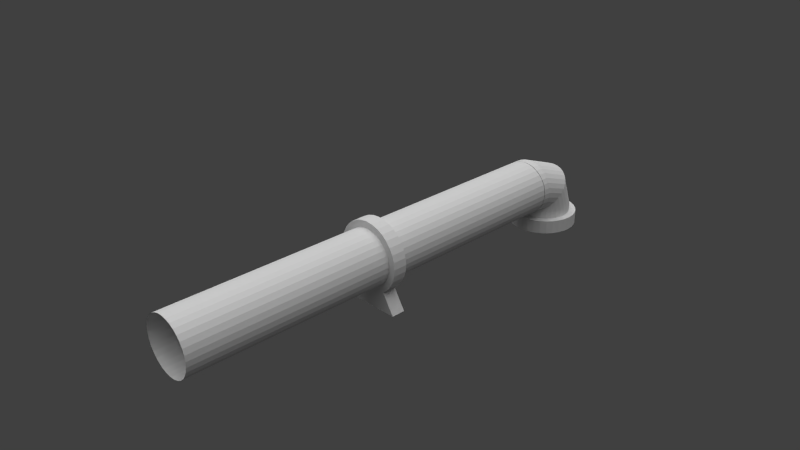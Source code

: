 # Source: pipe6.blend  (saved by Blender 2.62.0; exported with 4.5.12 LTS)
import bpy
from mathutils import Matrix  # noqa: F401  (used for matrix-valued properties, if any)

bpy.ops.wm.read_factory_settings(use_empty=True)
scene = bpy.context.scene
scene.name = 'Scene'

# ---- collections
col_collection_1 = bpy.data.collections.new('Collection 1'); scene.collection.children.link(col_collection_1)

# ---- materials (node trees are filled in below, after node groups)
mat_material_001 = bpy.data.materials.new('Material.001')
mat_material_001.alpha_threshold = 0.0
mat_material_001.use_transparent_shadow = False
mat_material_001.roughness = 0.5
mat_material_001.line_color = (0.0, 0.0, 0.0, 1.0)

# ---- material node trees

# ---- world
world_world = bpy.data.worlds.new('World'); scene.world = world_world
world_world.color = (0.05088, 0.05088, 0.05088)
world_world.use_sun_shadow = False
world_world.sun_shadow_jitter_overblur = 0.0
world_world.cycles.sampling_method = 'MANUAL'
world_world.cycles.sample_map_resolution = 256

# ---- cameras
cam_camera = bpy.data.cameras.new('Camera')
cam_camera.clip_end = 100.0
cam_camera.lens = 35.0
cam_camera.sensor_width = 32.0
cam_camera.sensor_height = 18.0
cam_camera.ortho_scale = 7.314
cam_camera.dof.focus_distance = 0.0
cam_camera.dof.aperture_fstop = 128.0

# ---- lights
light_sun_001 = bpy.data.lights.new('Sun.001', 'SUN')
light_sun_001.transmission_factor = 0.0
light_sun_001.angle = 1.571
light_sun_001.energy = 1.0
light_sun_001.shadow_buffer_clip_start = 0.5
light_sun_001.shadow_soft_size = 1.0
light_sun_001.shadow_cascade_max_distance = 1000.0
light_sun_001.cycles.use_multiple_importance_sampling = False
light_sun = bpy.data.lights.new('Sun', 'SUN')
light_sun.transmission_factor = 0.0
light_sun.angle = 1.571
light_sun.energy = 1.0
light_sun.shadow_buffer_clip_start = 0.5
light_sun.shadow_soft_size = 1.0
light_sun.shadow_cascade_max_distance = 1000.0
light_sun.cycles.use_multiple_importance_sampling = False
light_lamp = bpy.data.lights.new('Lamp', 'POINT')
light_lamp.transmission_factor = 0.0
light_lamp.cutoff_distance = 30.0
light_lamp.energy = 100.0
light_lamp.shadow_buffer_clip_start = 1.001
light_lamp.shadow_soft_size = 1.0
light_lamp.shadow_maximum_resolution = 0.006
light_lamp.use_absolute_resolution = True
light_lamp.cycles.use_multiple_importance_sampling = False

# ---- meshes
me_cylinder_003 = bpy.data.meshes.new('Cylinder.003')
me_cylinder_003.from_pydata([(0.0, -0.1, 0.5), (0.09755, -0.1, 0.4904), (0.1913, -0.1, 0.4619), (0.2778, -0.1, 0.4157), (0.3536, -0.1, 0.3536), (0.4157, -0.1, 0.2778), (0.4619, -0.1, 0.1913), (0.4904, -0.1, 0.09755), (0.5, -0.1, 4.172e-07), (0.4904, -0.1, -0.09754), (0.4619, -0.1, -0.1913), (0.4157, -0.1, -0.2778), (0.3536, -0.1, -0.3536), (0.2778, -0.1, -0.4157), (-0.2778, -0.1, -0.4157), (-0.3536, -0.1, -0.3536), (-0.4157, -0.1, -0.2778), (-0.4619, -0.1, -0.1913), (-0.4904, -0.1, -0.09754), (-0.5, -0.1, 8.941e-07), (-0.4904, -0.1, 0.09755), (-0.4619, -0.1, 0.1913), (-0.4157, -0.1, 0.2778), (-0.3536, -0.1, 0.3536), (-0.2778, -0.1, 0.4157), (-0.1913, -0.1, 0.4619), (-0.09754, -0.1, 0.4904), (7.153e-07, 0.1, 0.5), (0.09755, 0.1, 0.4904), (0.1913, 0.1, 0.4619), (0.2778, 0.1, 0.4157), (0.3536, 0.1, 0.3536), (0.4157, 0.1, 0.2778), (0.4619, 0.1, 0.1913), (0.4904, 0.1, 0.09754), (0.5, 0.1, -8.941e-07), (0.4904, 0.1, -0.09755), (0.4619, 0.1, -0.1913), (0.4157, 0.1, -0.2778), (0.3536, 0.1, -0.3536), (0.2778, 0.1, -0.4157), (-0.2778, 0.1, -0.4157), (-0.3536, 0.1, -0.3536), (-0.4157, 0.1, -0.2778), (-0.4619, 0.1, -0.1913), (-0.4904, 0.1, -0.09755), (-0.5, 0.1, -1.848e-06), (-0.4904, 0.1, 0.09754), (-0.4619, 0.1, 0.1913), (-0.4157, 0.1, 0.2778), (-0.3536, 0.1, 0.3536), (-0.2778, 0.1, 0.4157), (-0.1913, 0.1, 0.4619), (-0.09755, 0.1, 0.4904), (0.0, -0.1, 4.172e-07), (0.0, 0.1, 5.364e-07), (0.452, -0.1, -0.701), (0.452, 0.1, -0.701), (-0.452, 0.1, -0.701), (-0.452, -0.1, -0.701)], [], [(1, 0, 54), (55, 27, 28), (54, 2, 1), (55, 28, 29), (54, 3, 2), (55, 29, 30), (54, 4, 3), (55, 30, 31), (54, 5, 4), (55, 31, 32), (54, 6, 5), (55, 32, 33), (54, 7, 6), (55, 33, 34), (54, 8, 7), (55, 34, 35), (54, 9, 8), (55, 35, 36), (54, 10, 9), (55, 36, 37), (54, 11, 10), (55, 37, 38), (54, 12, 11), (55, 38, 39), (54, 13, 12), (55, 39, 40), (54, 14, 13), (55, 40, 41), (54, 15, 14), (55, 41, 42), (54, 16, 15), (55, 42, 43), (54, 17, 16), (55, 43, 44), (54, 18, 17), (55, 44, 45), (54, 19, 18), (55, 45, 46), (54, 20, 19), (55, 46, 47), (54, 21, 20), (55, 47, 48), (54, 22, 21), (55, 48, 49), (54, 23, 22), (55, 49, 50), (54, 24, 23), (55, 50, 51), (54, 25, 24), (55, 51, 52), (54, 26, 25), (55, 52, 53), (54, 0, 26), (55, 53, 27), (0, 1, 28, 27), (1, 2, 29, 28), (2, 3, 30, 29), (3, 4, 31, 30), (4, 5, 32, 31), (5, 6, 33, 32), (6, 7, 34, 33), (7, 8, 35, 34), (8, 9, 36, 35), (9, 10, 37, 36), (10, 11, 38, 37), (11, 12, 39, 38), (12, 13, 40, 39), (14, 15, 42, 41), (15, 16, 43, 42), (16, 17, 44, 43), (17, 18, 45, 44), (18, 19, 46, 45), (19, 20, 47, 46), (20, 21, 48, 47), (21, 22, 49, 48), (22, 23, 50, 49), (23, 24, 51, 50), (24, 25, 52, 51), (25, 26, 53, 52), (26, 0, 27, 53), (41, 58, 59, 14), (13, 56, 57, 40), (40, 57, 58, 41), (14, 59, 56, 13), (56, 59, 58, 57)])
_uv = me_cylinder_003.uv_layers.new(name='UVMap')
_uv.uv.foreach_set('vector', [0.5478, 0.4719, 0.5693, 0.474, 0.5693, 0.3643, 0.5695, 0.3639, 0.5694, 0.4737, 0.5909, 0.4716, 0.5693, 0.3643, 0.5273, 0.4656, 0.5478, 0.4719, 0.5695, 0.3639, 0.5909, 0.4716, 0.6114, 0.4653, 0.5693, 0.3643, 0.5083, 0.4555, 0.5273, 0.4656, 0.5695, 0.3639, 0.6114, 0.4653, 0.6304, 0.4552, 0.5693, 0.3643, 0.4917, 0.4419, 0.5083, 0.4555, 0.5695, 0.3639, 0.6304, 0.4552, 0.6471, 0.4416, 0.5693, 0.3643, 0.478, 0.4252, 0.4917, 0.4419, 0.5695, 0.3639, 0.6471, 0.4416, 0.6607, 0.4249, 0.5693, 0.3643, 0.4679, 0.4063, 0.478, 0.4252, 0.5695, 0.3639, 0.6607, 0.4249, 0.6709, 0.406, 0.5693, 0.3643, 0.4616, 0.3857, 0.4679, 0.4063, 0.5695, 0.3639, 0.6709, 0.406, 0.6771, 0.3854, 0.5693, 0.3643, 0.4595, 0.3643, 0.4616, 0.3857, 0.5695, 0.3639, 0.6771, 0.3854, 0.6792, 0.364, 0.5693, 0.3643, 0.4616, 0.3429, 0.4595, 0.3643, 0.5695, 0.3639, 0.6792, 0.364, 0.6771, 0.3426, 0.5693, 0.3643, 0.4679, 0.3223, 0.4616, 0.3429, 0.5695, 0.3639, 0.6771, 0.3426, 0.6709, 0.322, 0.5693, 0.3643, 0.478, 0.3033, 0.4679, 0.3223, 0.5695, 0.3639, 0.6709, 0.322, 0.6607, 0.303, 0.5693, 0.3643, 0.4917, 0.2867, 0.478, 0.3033, 0.5695, 0.3639, 0.6607, 0.303, 0.6471, 0.2864, 0.5693, 0.3643, 0.5083, 0.273, 0.4917, 0.2867, 0.5695, 0.3639, 0.6471, 0.2864, 0.6305, 0.2727, 0.5693, 0.3643, 0.6302, 0.273, 0.5083, 0.273, 0.5695, 0.3639, 0.6305, 0.2727, 0.5086, 0.2727, 0.5693, 0.3643, 0.6469, 0.2867, 0.6302, 0.273, 0.5695, 0.3639, 0.5086, 0.2727, 0.4919, 0.2863, 0.5693, 0.3643, 0.6605, 0.3033, 0.6469, 0.2867, 0.5695, 0.3639, 0.4919, 0.2863, 0.4783, 0.303, 0.5693, 0.3643, 0.6706, 0.3223, 0.6605, 0.3033, 0.5695, 0.3639, 0.4783, 0.303, 0.4681, 0.3219, 0.5693, 0.3643, 0.6769, 0.3429, 0.6706, 0.3223, 0.5695, 0.3639, 0.4681, 0.3219, 0.4619, 0.3425, 0.5693, 0.3643, 0.679, 0.3643, 0.6769, 0.3429, 0.5695, 0.3639, 0.4619, 0.3425, 0.4597, 0.3639, 0.5693, 0.3643, 0.6769, 0.3857, 0.679, 0.3643, 0.5695, 0.3639, 0.4597, 0.3639, 0.4619, 0.3853, 0.5693, 0.3643, 0.6706, 0.4063, 0.6769, 0.3857, 0.5695, 0.3639, 0.4619, 0.3853, 0.4681, 0.4059, 0.5693, 0.3643, 0.6605, 0.4252, 0.6706, 0.4063, 0.5695, 0.3639, 0.4681, 0.4059, 0.4782, 0.4249, 0.5693, 0.3643, 0.6469, 0.4419, 0.6605, 0.4252, 0.5695, 0.3639, 0.4782, 0.4249, 0.4919, 0.4415, 0.5693, 0.3643, 0.6302, 0.4555, 0.6469, 0.4419, 0.5695, 0.3639, 0.4919, 0.4415, 0.5085, 0.4552, 0.5693, 0.3643, 0.6113, 0.4656, 0.6302, 0.4555, 0.5695, 0.3639, 0.5085, 0.4552, 0.5275, 0.4653, 0.5693, 0.3643, 0.5907, 0.4719, 0.6113, 0.4656, 0.5695, 0.3639, 0.5275, 0.4653, 0.548, 0.4716, 0.5693, 0.3643, 0.5693, 0.474, 0.5907, 0.4719, 0.5695, 0.3639, 0.548, 0.4716, 0.5694, 0.4737, 0.6886, 0.05437, 0.706, 0.05437, 0.706, 0.01887, 0.6886, 0.01887, 0.706, 0.05437, 0.7234, 0.05437, 0.7234, 0.01887, 0.706, 0.01887, 0.7234, 0.05437, 0.7408, 0.05436, 0.7408, 0.01887, 0.7234, 0.01887, 0.7408, 0.05436, 0.7582, 0.05436, 0.7582, 0.01887, 0.7408, 0.01887, 0.7582, 0.05436, 0.7756, 0.05436, 0.7756, 0.01887, 0.7582, 0.01887, 0.7756, 0.05436, 0.793, 0.05436, 0.7929, 0.01886, 0.7756, 0.01887, 0.793, 0.05436, 0.8103, 0.05435, 0.8103, 0.01886, 0.7929, 0.01886, 0.8103, 0.05435, 0.8277, 0.05435, 0.8277, 0.01886, 0.8103, 0.01886, 0.8277, 0.05435, 0.8451, 0.05435, 0.8451, 0.01886, 0.8277, 0.01886, 0.8451, 0.05435, 0.8625, 0.05435, 0.8625, 0.01886, 0.8451, 0.01886, 0.8625, 0.05435, 0.8799, 0.05434, 0.8799, 0.01885, 0.8625, 0.01886, 0.8799, 0.05434, 0.8973, 0.05434, 0.8973, 0.01885, 0.8799, 0.01885, 0.8973, 0.05434, 0.9147, 0.05434, 0.9147, 0.01885, 0.8973, 0.01885, 0.4624, 0.05438, 0.4798, 0.05438, 0.4798, 0.01888, 0.4624, 0.01888, 0.4798, 0.05438, 0.4972, 0.05438, 0.4972, 0.01888, 0.4798, 0.01888, 0.4972, 0.05438, 0.5146, 0.05438, 0.5146, 0.01888, 0.4972, 0.01888, 0.5146, 0.05438, 0.532, 0.05438, 0.532, 0.01888, 0.5146, 0.01888, 0.532, 0.05438, 0.5494, 0.05438, 0.5494, 0.01888, 0.532, 0.01888, 0.5494, 0.05438, 0.5668, 0.05438, 0.5668, 0.01888, 0.5494, 0.01888, 0.5668, 0.05438, 0.5842, 0.05438, 0.5842, 0.01888, 0.5668, 0.01888, 0.5842, 0.05438, 0.6016, 0.05438, 0.6016, 0.01888, 0.5842, 0.01888, 0.6016, 0.05438, 0.619, 0.05438, 0.619, 0.01888, 0.6016, 0.01888, 0.619, 0.05438, 0.6364, 0.05437, 0.6364, 0.01888, 0.619, 0.01888, 0.6364, 0.05437, 0.6538, 0.05437, 0.6538, 0.01888, 0.6364, 0.01888, 0.6538, 0.05437, 0.6712, 0.05437, 0.6712, 0.01888, 0.6538, 0.01888, 0.6712, 0.05437, 0.6886, 0.05437, 0.6886, 0.01887, 0.6712, 0.01888, 0.4624, 0.01888, 0.4031, 0.01888, 0.4031, 0.05438, 0.4624, 0.05438, 0.9147, 0.05434, 0.974, 0.05433, 0.974, 0.01884, 0.9147, 0.01885, 0.6305, 0.2727, 0.6687, 0.2101, 0.4703, 0.2101, 0.5086, 0.2727, 0.6302, 0.273, 0.6685, 0.2104, 0.4701, 0.2104, 0.5083, 0.273, -0.1976, -0.2675, -0.5524, -0.2675, -0.5524, -0.189, -0.1976, -0.189])
me_cylinder_003.use_remesh_preserve_volume = False
me_cylinder_003.use_remesh_preserve_attributes = False
me_cylinder_003.use_mirror_vertex_groups = False
me_cylinder_003.update()
me_cylinder_002 = bpy.data.meshes.new('Cylinder.002')
me_cylinder_002.from_pydata([(0.0, 0.6981, -0.5017), (0.09755, 0.6885, -0.5017), (0.1913, 0.6601, -0.5017), (0.2778, 0.6139, -0.5017), (0.3536, 0.5517, -0.5017), (0.4157, 0.4759, -0.5017), (0.4619, 0.3895, -0.5017), (0.4904, 0.2957, -0.5017), (0.5, 0.1981, -0.5017), (0.4904, 0.1006, -0.5017), (0.4619, 0.006792, -0.5017), (0.4157, -0.07965, -0.5017), (0.3536, -0.1554, -0.5017), (0.2778, -0.2176, -0.5017), (0.1913, -0.2638, -0.5017), (0.09754, -0.2923, -0.5017), (-2.384e-07, -0.3019, -0.5017), (-0.09755, -0.2923, -0.5017), (-0.1913, -0.2638, -0.5017), (-0.2778, -0.2176, -0.5017), (-0.3536, -0.1554, -0.5017), (-0.4157, -0.07965, -0.5017), (-0.4619, 0.006793, -0.5017), (-0.4904, 0.1006, -0.5017), (-0.5, 0.1981, -0.5017), (-0.4904, 0.2957, -0.5017), (-0.4619, 0.3895, -0.5017), (-0.4157, 0.4759, -0.5017), (-0.3536, 0.5517, -0.5017), (-0.2778, 0.6139, -0.5017), (-0.1913, 0.6601, -0.5017), (-0.09754, 0.6885, -0.5017), (7.153e-07, 0.6981, -0.7017), (0.09755, 0.6885, -0.7017), (0.1913, 0.6601, -0.7017), (0.2778, 0.6139, -0.7017), (0.3536, 0.5517, -0.7017), (0.4157, 0.4759, -0.7017), (0.4619, 0.3895, -0.7017), (0.4904, 0.2957, -0.7017), (0.5, 0.1981, -0.7017), (0.4904, 0.1006, -0.7017), (0.4619, 0.006792, -0.7017), (0.4157, -0.07965, -0.7017), (0.3536, -0.1554, -0.7017), (0.2778, -0.2176, -0.7017), (0.1913, -0.2638, -0.7017), (0.09755, -0.2923, -0.7017), (4.768e-07, -0.3019, -0.7017), (-0.09754, -0.2923, -0.7017), (-0.1913, -0.2638, -0.7017), (-0.2778, -0.2176, -0.7017), (-0.3536, -0.1554, -0.7017), (-0.4157, -0.07965, -0.7017), (-0.4619, 0.006791, -0.7017), (-0.4904, 0.1006, -0.7017), (-0.5, 0.1981, -0.7017), (-0.4904, 0.2957, -0.7017), (-0.4619, 0.3895, -0.7017), (-0.4157, 0.4759, -0.7017), (-0.3536, 0.5517, -0.7017), (-0.2778, 0.6139, -0.7017), (-0.1913, 0.6601, -0.7017), (-0.09755, 0.6885, -0.7017), (0.0, 0.1981, -0.5017), (0.0, 0.1981, -0.7017)], [], [(1, 0, 64), (65, 32, 33), (64, 2, 1), (65, 33, 34), (64, 3, 2), (65, 34, 35), (64, 4, 3), (65, 35, 36), (64, 5, 4), (65, 36, 37), (64, 6, 5), (65, 37, 38), (64, 7, 6), (65, 38, 39), (64, 8, 7), (65, 39, 40), (64, 9, 8), (65, 40, 41), (64, 10, 9), (65, 41, 42), (64, 11, 10), (65, 42, 43), (64, 12, 11), (65, 43, 44), (64, 13, 12), (65, 44, 45), (64, 14, 13), (65, 45, 46), (64, 15, 14), (65, 46, 47), (64, 16, 15), (65, 47, 48), (64, 17, 16), (65, 48, 49), (64, 18, 17), (65, 49, 50), (64, 19, 18), (65, 50, 51), (64, 20, 19), (65, 51, 52), (64, 21, 20), (65, 52, 53), (64, 22, 21), (65, 53, 54), (64, 23, 22), (65, 54, 55), (64, 24, 23), (65, 55, 56), (64, 25, 24), (65, 56, 57), (64, 26, 25), (65, 57, 58), (64, 27, 26), (65, 58, 59), (64, 28, 27), (65, 59, 60), (64, 29, 28), (65, 60, 61), (64, 30, 29), (65, 61, 62), (64, 31, 30), (65, 62, 63), (64, 0, 31), (65, 63, 32), (0, 1, 33, 32), (1, 2, 34, 33), (2, 3, 35, 34), (3, 4, 36, 35), (4, 5, 37, 36), (5, 6, 38, 37), (6, 7, 39, 38), (7, 8, 40, 39), (8, 9, 41, 40), (9, 10, 42, 41), (10, 11, 43, 42), (11, 12, 44, 43), (12, 13, 45, 44), (13, 14, 46, 45), (14, 15, 47, 46), (15, 16, 48, 47), (16, 17, 49, 48), (17, 18, 50, 49), (18, 19, 51, 50), (19, 20, 52, 51), (20, 21, 53, 52), (21, 22, 54, 53), (22, 23, 55, 54), (23, 24, 56, 55), (24, 25, 57, 56), (25, 26, 58, 57), (26, 27, 59, 58), (27, 28, 60, 59), (28, 29, 61, 60), (29, 30, 62, 61), (30, 31, 63, 62), (31, 0, 32, 63)])
_uv = me_cylinder_002.uv_layers.new(name='UVMap')
_uv.uv.foreach_set('vector', [0.6539, 0.2955, 0.6387, 0.2804, 0.5695, 0.3648, 0.5693, 0.3648, 0.5376, 0.4693, 0.5586, 0.4734, 0.5695, 0.3648, 0.6658, 0.3133, 0.6539, 0.2955, 0.5693, 0.3648, 0.5586, 0.4734, 0.58, 0.4734, 0.5695, 0.3648, 0.674, 0.3331, 0.6658, 0.3133, 0.5693, 0.3648, 0.58, 0.4734, 0.601, 0.4693, 0.5695, 0.3648, 0.6781, 0.3541, 0.674, 0.3331, 0.5693, 0.3648, 0.601, 0.4693, 0.6208, 0.4611, 0.5695, 0.3648, 0.6781, 0.3755, 0.6781, 0.3541, 0.5693, 0.3648, 0.6208, 0.4611, 0.6386, 0.4492, 0.5695, 0.3648, 0.674, 0.3965, 0.6781, 0.3755, 0.5693, 0.3648, 0.6386, 0.4492, 0.6537, 0.434, 0.5695, 0.3648, 0.6658, 0.4162, 0.674, 0.3965, 0.5693, 0.3648, 0.6537, 0.434, 0.6656, 0.4162, 0.5695, 0.3648, 0.6539, 0.434, 0.6658, 0.4162, 0.5693, 0.3648, 0.6656, 0.4162, 0.6738, 0.3965, 0.5695, 0.3648, 0.6387, 0.4492, 0.6539, 0.434, 0.5693, 0.3648, 0.6738, 0.3965, 0.678, 0.3755, 0.5695, 0.3648, 0.6209, 0.4611, 0.6387, 0.4492, 0.5693, 0.3648, 0.678, 0.3755, 0.678, 0.3541, 0.5695, 0.3648, 0.6012, 0.4693, 0.6209, 0.4611, 0.5693, 0.3648, 0.678, 0.3541, 0.6738, 0.3331, 0.5695, 0.3648, 0.5802, 0.4734, 0.6012, 0.4693, 0.5693, 0.3648, 0.6738, 0.3331, 0.6656, 0.3133, 0.5695, 0.3648, 0.5588, 0.4734, 0.5802, 0.4734, 0.5693, 0.3648, 0.6656, 0.3133, 0.6537, 0.2955, 0.5695, 0.3648, 0.5378, 0.4693, 0.5588, 0.4734, 0.5693, 0.3648, 0.6537, 0.2955, 0.6386, 0.2804, 0.5695, 0.3648, 0.518, 0.4611, 0.5378, 0.4693, 0.5693, 0.3648, 0.6386, 0.2804, 0.6208, 0.2685, 0.5695, 0.3648, 0.5002, 0.4492, 0.518, 0.4611, 0.5693, 0.3648, 0.6208, 0.2685, 0.601, 0.2603, 0.5695, 0.3648, 0.4851, 0.434, 0.5002, 0.4492, 0.5693, 0.3648, 0.601, 0.2603, 0.58, 0.2561, 0.5695, 0.3648, 0.4732, 0.4162, 0.4851, 0.434, 0.5693, 0.3648, 0.58, 0.2561, 0.5586, 0.2561, 0.5695, 0.3648, 0.465, 0.3965, 0.4732, 0.4162, 0.5693, 0.3648, 0.5586, 0.2561, 0.5376, 0.2603, 0.5695, 0.3648, 0.4608, 0.3755, 0.465, 0.3965, 0.5693, 0.3648, 0.5376, 0.2603, 0.5179, 0.2685, 0.5695, 0.3648, 0.4608, 0.3541, 0.4608, 0.3755, 0.5693, 0.3648, 0.5179, 0.2685, 0.5001, 0.2804, 0.5695, 0.3648, 0.465, 0.3331, 0.4608, 0.3541, 0.5693, 0.3648, 0.5001, 0.2804, 0.4849, 0.2955, 0.5695, 0.3648, 0.4732, 0.3133, 0.465, 0.3331, 0.5693, 0.3648, 0.4849, 0.2955, 0.4731, 0.3133, 0.5695, 0.3648, 0.4851, 0.2955, 0.4732, 0.3133, 0.5693, 0.3648, 0.4731, 0.3133, 0.4649, 0.3331, 0.5695, 0.3648, 0.5002, 0.2804, 0.4851, 0.2955, 0.5693, 0.3648, 0.4649, 0.3331, 0.4607, 0.3541, 0.5695, 0.3648, 0.518, 0.2685, 0.5002, 0.2804, 0.5693, 0.3648, 0.4607, 0.3541, 0.4607, 0.3755, 0.5695, 0.3648, 0.5378, 0.2603, 0.518, 0.2685, 0.5693, 0.3648, 0.4607, 0.3755, 0.4649, 0.3965, 0.5695, 0.3648, 0.5588, 0.2561, 0.5378, 0.2603, 0.5693, 0.3648, 0.4649, 0.3965, 0.4731, 0.4162, 0.5695, 0.3648, 0.5802, 0.2561, 0.5588, 0.2561, 0.5693, 0.3648, 0.4731, 0.4162, 0.4849, 0.434, 0.5695, 0.3648, 0.6012, 0.2603, 0.5802, 0.2561, 0.5693, 0.3648, 0.4849, 0.434, 0.5001, 0.4492, 0.5695, 0.3648, 0.6209, 0.2685, 0.6012, 0.2603, 0.5693, 0.3648, 0.5001, 0.4492, 0.5179, 0.4611, 0.5695, 0.3648, 0.6387, 0.2804, 0.6209, 0.2685, 0.5693, 0.3648, 0.5179, 0.4611, 0.5376, 0.4693, 0.6941, 0.5463, 0.7118, 0.5463, 0.7118, 0.51, 0.6941, 0.51, 0.7118, 0.5463, 0.7296, 0.5463, 0.7296, 0.51, 0.7118, 0.51, 0.7296, 0.5463, 0.7474, 0.5463, 0.7474, 0.51, 0.7296, 0.51, 0.7474, 0.5463, 0.7651, 0.5463, 0.7651, 0.51, 0.7474, 0.51, 0.7651, 0.5463, 0.7829, 0.5463, 0.7829, 0.51, 0.7651, 0.51, 0.7829, 0.5463, 0.8007, 0.5463, 0.8007, 0.51, 0.7829, 0.51, 0.8007, 0.5463, 0.8184, 0.5463, 0.8184, 0.51, 0.8007, 0.51, 0.8184, 0.5463, 0.8362, 0.5463, 0.8362, 0.51, 0.8184, 0.51, 0.8362, 0.5463, 0.854, 0.5463, 0.854, 0.51, 0.8362, 0.51, 0.854, 0.5463, 0.8717, 0.5463, 0.8717, 0.51, 0.854, 0.51, 0.8717, 0.5463, 0.8895, 0.5463, 0.8895, 0.51, 0.8717, 0.51, 0.8895, 0.5463, 0.9072, 0.5463, 0.9073, 0.51, 0.8895, 0.51, 0.9072, 0.5463, 0.925, 0.5463, 0.925, 0.51, 0.9073, 0.51, 0.925, 0.5463, 0.9428, 0.5463, 0.9428, 0.51, 0.925, 0.51, 0.9428, 0.5463, 0.9605, 0.5463, 0.9605, 0.51, 0.9428, 0.51, 0.9605, 0.5463, 0.9783, 0.5463, 0.9783, 0.51, 0.9605, 0.51, 0.4098, 0.5463, 0.4276, 0.5463, 0.4276, 0.51, 0.4098, 0.51, 0.4276, 0.5463, 0.4454, 0.5463, 0.4454, 0.51, 0.4276, 0.51, 0.4454, 0.5463, 0.4631, 0.5463, 0.4631, 0.51, 0.4454, 0.51, 0.4631, 0.5463, 0.4809, 0.5463, 0.4809, 0.51, 0.4631, 0.51, 0.4809, 0.5463, 0.4987, 0.5463, 0.4987, 0.51, 0.4809, 0.51, 0.4987, 0.5463, 0.5164, 0.5463, 0.5164, 0.51, 0.4987, 0.51, 0.5164, 0.5463, 0.5342, 0.5463, 0.5342, 0.51, 0.5164, 0.51, 0.5342, 0.5463, 0.552, 0.5463, 0.5519, 0.51, 0.5342, 0.51, 0.552, 0.5463, 0.5697, 0.5463, 0.5697, 0.51, 0.5519, 0.51, 0.5697, 0.5463, 0.5875, 0.5463, 0.5875, 0.51, 0.5697, 0.51, 0.5875, 0.5463, 0.6052, 0.5463, 0.6052, 0.51, 0.5875, 0.51, 0.6052, 0.5463, 0.623, 0.5463, 0.623, 0.51, 0.6052, 0.51, 0.623, 0.5463, 0.6408, 0.5463, 0.6408, 0.51, 0.623, 0.51, 0.6408, 0.5463, 0.6585, 0.5463, 0.6585, 0.51, 0.6408, 0.51, 0.6585, 0.5463, 0.6763, 0.5463, 0.6763, 0.51, 0.6585, 0.51, 0.6763, 0.5463, 0.6941, 0.5463, 0.6941, 0.51, 0.6763, 0.51])
me_cylinder_002.use_remesh_preserve_volume = False
me_cylinder_002.use_remesh_preserve_attributes = False
me_cylinder_002.use_mirror_vertex_groups = False
me_cylinder_002.update()
me_cylinder_001 = bpy.data.meshes.new('Cylinder.001')
me_cylinder_001.from_pydata([(-3.755e-08, -0.1986, 0.3994), (0.07804, -0.1986, 0.3917), (0.1531, -0.1986, 0.369), (0.2222, -0.1986, 0.332), (0.2828, -0.1986, 0.2823), (0.3326, -0.1986, 0.2217), (0.3696, -0.1986, 0.1525), (0.3923, -0.1986, 0.07746), (0.4, -0.1986, -0.0005765), (0.3923, -0.1986, -0.07861), (0.3696, -0.1986, -0.1537), (0.3326, -0.1986, -0.2228), (0.2828, -0.1986, -0.2834), (0.2222, -0.1986, -0.3332), (0.1531, -0.1986, -0.3701), (0.07804, -0.1986, -0.3929), (-1.679e-07, -0.1986, -0.4006), (-0.07804, -0.1986, -0.3929), (-0.1531, -0.1986, -0.3701), (-0.2222, -0.1986, -0.3332), (-0.2828, -0.1986, -0.2834), (-0.3326, -0.1986, -0.2228), (-0.3696, -0.1986, -0.1536), (-0.3923, -0.1986, -0.07861), (-0.4, -0.1986, -0.0005765), (-0.3923, -0.1986, 0.07746), (-0.3696, -0.1986, 0.1525), (-0.3326, -0.1986, 0.2217), (-0.2828, -0.1986, 0.2823), (-0.2222, -0.1986, 0.332), (-0.1531, -0.1986, 0.369), (-0.07804, -0.1986, 0.3917), (6.046e-07, -0.3054, 0.3994), (0.07804, -0.3054, 0.3917), (0.1531, -0.3054, 0.369), (0.2222, -0.3054, 0.332), (0.2828, -0.3054, 0.2823), (0.3326, -0.3054, 0.2216), (0.3696, -0.3054, 0.1525), (0.3923, -0.3054, 0.07745), (0.4, -0.3054, -0.0005827), (0.3923, -0.3054, -0.07862), (0.3696, -0.3054, -0.1537), (0.3326, -0.3054, -0.2228), (0.2828, -0.3054, -0.2834), (0.2222, -0.3054, -0.3332), (0.1531, -0.3054, -0.3701), (0.07804, -0.3054, -0.3929), (3.344e-07, -0.3054, -0.4006), (-0.07804, -0.3054, -0.3929), (-0.1531, -0.3054, -0.3701), (-0.2222, -0.3054, -0.3332), (-0.2828, -0.3054, -0.2834), (-0.3326, -0.3054, -0.2228), (-0.3696, -0.3054, -0.1537), (-0.3923, -0.3054, -0.07862), (-0.4, -0.3054, -0.0005834), (-0.3923, -0.3054, 0.07745), (-0.3696, -0.3054, 0.1525), (-0.3326, -0.3054, 0.2216), (-0.2828, -0.3054, 0.2823), (-0.2222, -0.3054, 0.332), (-0.1531, -0.3054, 0.369), (-0.07804, -0.3054, 0.3917), (-0.07804, 0.3866, 0.17), (-0.1531, 0.3706, 0.1539), (-0.2222, 0.3444, 0.1277), (-0.2828, 0.3092, 0.09255), (-0.3326, 0.2664, 0.04969), (-0.3696, 0.2175, 0.0007903), (-0.3923, 0.1644, -0.05227), (-0.4, 0.1092, -0.1074), (-0.3923, 0.05406, -0.1626), (-0.3696, 0.001, -0.2157), (-0.3326, -0.0479, -0.2646), (-0.2828, -0.09076, -0.3074), (-0.2222, -0.1259, -0.3426), (-0.1531, -0.1521, -0.3688), (-0.07804, -0.1682, -0.3849), (0.07804, -0.1682, -0.3849), (0.1531, -0.1521, -0.3688), (0.2222, -0.1259, -0.3426), (0.2828, -0.09076, -0.3074), (0.3326, -0.0479, -0.2646), (0.3696, 0.0009999, -0.2157), (0.3923, 0.05406, -0.1626), (0.4, 0.1092, -0.1074), (0.3923, 0.1644, -0.05227), (0.3696, 0.2175, 0.0007901), (0.3326, 0.2664, 0.04969), (0.2828, 0.3092, 0.09255), (0.2222, 0.3444, 0.1277), (0.1531, 0.3706, 0.1539), (0.07804, 0.3866, 0.17), (-3.755e-08, 0.3921, 0.1754), (-3.755e-08, 0.599, -0.3968), (0.07804, 0.5914, -0.3968), (0.1531, 0.5686, -0.3968), (0.2222, 0.5316, -0.3968), (0.2828, 0.4819, -0.3968), (0.3326, 0.4213, -0.3968), (0.3696, 0.3521, -0.3968), (0.3923, 0.2771, -0.3968), (0.4, 0.199, -0.3968), (0.3923, 0.121, -0.3968), (0.3696, 0.04596, -0.3968), (0.3326, -0.02319, -0.3968), (0.2828, -0.08381, -0.3968), (0.2222, -0.1336, -0.3968), (0.1531, -0.1705, -0.3968), (0.07804, -0.1933, -0.3968), (-1.679e-07, -0.201, -0.3968), (-0.07804, -0.1933, -0.3968), (-0.1531, -0.1705, -0.3968), (-0.2222, -0.1336, -0.3968), (-0.2828, -0.08381, -0.3968), (-0.3326, -0.02319, -0.3968), (-0.3696, 0.04596, -0.3968), (-0.3923, 0.121, -0.3968), (-0.4, 0.199, -0.3968), (-0.3923, 0.2771, -0.3968), (-0.3696, 0.3521, -0.3968), (-0.3326, 0.4213, -0.3968), (-0.2828, 0.4819, -0.3968), (-0.2222, 0.5316, -0.3968), (-0.1531, 0.5686, -0.3968), (-0.07804, 0.5914, -0.3968), (-0.07804, 0.5914, -0.5006), (-0.1531, 0.5686, -0.5006), (-0.2222, 0.5316, -0.5006), (-0.2828, 0.4819, -0.5006), (-0.3326, 0.4213, -0.5006), (-0.3696, 0.3521, -0.5006), (-0.3923, 0.2771, -0.5006), (-0.4, 0.199, -0.5006), (-0.3923, 0.121, -0.5006), (-0.3696, 0.04596, -0.5006), (-0.3326, -0.02319, -0.5006), (-0.2828, -0.0838, -0.5006), (-0.2222, -0.1335, -0.5006), (-0.1531, -0.1705, -0.5006), (-0.07804, -0.1933, -0.5006), (-1.679e-07, -0.201, -0.5006), (0.07804, -0.1933, -0.5006), (0.1531, -0.1705, -0.5006), (0.2222, -0.1336, -0.5006), (0.2828, -0.08381, -0.5006), (0.3326, -0.02319, -0.5006), (0.3696, 0.04596, -0.5006), (0.3923, 0.121, -0.5006), (0.4, 0.199, -0.5006), (0.3923, 0.2771, -0.5006), (0.3696, 0.3521, -0.5006), (0.3326, 0.4213, -0.5006), (0.2828, 0.4819, -0.5006), (0.2222, 0.5316, -0.5006), (0.1531, 0.5686, -0.5006), (0.07804, 0.5914, -0.5006), (-3.755e-08, 0.599, -0.5006)], [], [(0, 32, 33, 1), (1, 33, 34, 2), (2, 34, 35, 3), (3, 35, 36, 4), (4, 36, 37, 5), (5, 37, 38, 6), (6, 38, 39, 7), (7, 39, 40, 8), (8, 40, 41, 9), (9, 41, 42, 10), (10, 42, 43, 11), (11, 43, 44, 12), (12, 44, 45, 13), (13, 45, 46, 14), (14, 46, 47, 15), (15, 47, 48, 16), (16, 48, 49, 17), (17, 49, 50, 18), (18, 50, 51, 19), (19, 51, 52, 20), (20, 52, 53, 21), (21, 53, 54, 22), (22, 54, 55, 23), (23, 55, 56, 24), (24, 56, 57, 25), (25, 57, 58, 26), (26, 58, 59, 27), (27, 59, 60, 28), (28, 60, 61, 29), (29, 61, 62, 30), (30, 62, 63, 31), (32, 0, 31, 63), (31, 0, 94, 64), (30, 31, 64, 65), (29, 30, 65, 66), (28, 29, 66, 67), (27, 28, 67, 68), (26, 27, 68, 69), (25, 26, 69, 70), (24, 25, 70, 71), (23, 24, 71, 72), (22, 23, 72, 73), (21, 22, 73, 74), (20, 21, 74, 75), (19, 20, 75, 76), (18, 19, 76, 77), (17, 18, 77, 78), (16, 17, 78, 111), (15, 16, 111, 79), (14, 15, 79, 80), (13, 14, 80, 81), (12, 13, 81, 82), (11, 12, 82, 83), (10, 11, 83, 84), (9, 10, 84, 85), (8, 9, 85, 86), (7, 8, 86, 87), (6, 7, 87, 88), (5, 6, 88, 89), (4, 5, 89, 90), (3, 4, 90, 91), (2, 3, 91, 92), (1, 2, 92, 93), (0, 1, 93, 94), (94, 93, 96, 95), (93, 92, 97, 96), (92, 91, 98, 97), (91, 90, 99, 98), (90, 89, 100, 99), (89, 88, 101, 100), (88, 87, 102, 101), (87, 86, 103, 102), (86, 85, 104, 103), (85, 84, 105, 104), (84, 83, 106, 105), (83, 82, 107, 106), (82, 81, 108, 107), (81, 80, 109, 108), (80, 79, 110, 109), (79, 111, 110), (111, 78, 112), (78, 77, 113, 112), (77, 76, 114, 113), (76, 75, 115, 114), (75, 74, 116, 115), (74, 73, 117, 116), (73, 72, 118, 117), (72, 71, 119, 118), (71, 70, 120, 119), (70, 69, 121, 120), (69, 68, 122, 121), (68, 67, 123, 122), (67, 66, 124, 123), (66, 65, 125, 124), (65, 64, 126, 125), (64, 94, 95, 126), (126, 95, 158, 127), (125, 126, 127, 128), (124, 125, 128, 129), (123, 124, 129, 130), (122, 123, 130, 131), (121, 122, 131, 132), (120, 121, 132, 133), (119, 120, 133, 134), (118, 119, 134, 135), (117, 118, 135, 136), (116, 117, 136, 137), (115, 116, 137, 138), (114, 115, 138, 139), (113, 114, 139, 140), (112, 113, 140, 141), (111, 112, 141, 142), (110, 111, 142, 143), (109, 110, 143, 144), (108, 109, 144, 145), (107, 108, 145, 146), (106, 107, 146, 147), (105, 106, 147, 148), (104, 105, 148, 149), (103, 104, 149, 150), (102, 103, 150, 151), (101, 102, 151, 152), (100, 101, 152, 153), (99, 100, 153, 154), (98, 99, 154, 155), (97, 98, 155, 156), (96, 97, 156, 157), (95, 96, 157, 158)])
_uv = me_cylinder_001.uv_layers.new(name='UVMap')
_uv.uv.foreach_set('vector', [0.7969, 0.7704, 0.791, 0.7859, 0.7796, 0.7814, 0.7857, 0.7665, 0.7857, 0.7665, 0.7796, 0.7814, 0.7685, 0.7766, 0.7751, 0.7622, 0.7751, 0.7622, 0.7685, 0.7766, 0.7579, 0.7712, 0.7651, 0.7575, 0.7651, 0.7575, 0.7579, 0.7712, 0.7477, 0.7654, 0.7556, 0.7522, 0.7556, 0.7522, 0.7477, 0.7654, 0.738, 0.7591, 0.7464, 0.7465, 0.7464, 0.7465, 0.738, 0.7591, 0.7287, 0.7525, 0.7374, 0.7403, 0.7374, 0.7403, 0.7287, 0.7525, 0.7197, 0.7458, 0.7287, 0.7338, 0.7287, 0.7338, 0.7197, 0.7458, 0.7109, 0.739, 0.7199, 0.7271, 0.7199, 0.7271, 0.7109, 0.739, 0.7022, 0.7324, 0.711, 0.7203, 0.711, 0.7203, 0.7022, 0.7324, 0.6934, 0.7261, 0.7019, 0.7135, 0.7019, 0.7135, 0.6934, 0.7261, 0.6843, 0.7203, 0.6921, 0.7071, 0.6921, 0.7071, 0.6843, 0.7203, 0.6749, 0.7153, 0.6817, 0.7011, 0.6817, 0.7011, 0.6749, 0.7153, 0.6649, 0.7112, 0.6703, 0.696, 0.6703, 0.696, 0.6649, 0.7112, 0.6543, 0.7082, 0.658, 0.6923, 0.658, 0.6923, 0.6543, 0.7082, 0.6434, 0.7064, 0.6457, 0.6898, 0.6457, 0.6898, 0.6434, 0.7064, 0.6316, 0.7058, 0.6316, 0.688, 0.6316, 0.688, 0.6316, 0.7058, 0.6198, 0.7064, 0.6175, 0.6898, 0.6175, 0.6898, 0.6198, 0.7064, 0.6089, 0.7082, 0.6052, 0.6923, 0.6052, 0.6923, 0.6089, 0.7082, 0.5983, 0.7112, 0.5929, 0.696, 0.5929, 0.696, 0.5983, 0.7112, 0.5883, 0.7153, 0.5815, 0.7011, 0.5815, 0.7011, 0.5883, 0.7153, 0.5789, 0.7203, 0.5711, 0.707, 0.5711, 0.707, 0.5789, 0.7203, 0.5698, 0.7261, 0.5613, 0.7135, 0.5613, 0.7135, 0.5698, 0.7261, 0.561, 0.7324, 0.5522, 0.7203, 0.5522, 0.7203, 0.561, 0.7324, 0.5523, 0.739, 0.5433, 0.7271, 0.5433, 0.7271, 0.5523, 0.739, 0.5435, 0.7458, 0.5345, 0.7338, 0.5345, 0.7338, 0.5435, 0.7458, 0.5345, 0.7525, 0.5258, 0.7403, 0.5258, 0.7403, 0.5345, 0.7525, 0.5252, 0.7591, 0.5168, 0.7465, 0.5168, 0.7465, 0.5252, 0.7591, 0.5155, 0.7653, 0.5076, 0.7522, 0.5076, 0.7522, 0.5155, 0.7653, 0.5053, 0.7712, 0.4981, 0.7575, 0.4981, 0.7575, 0.5053, 0.7712, 0.4947, 0.7765, 0.4881, 0.7622, 0.4881, 0.7622, 0.4947, 0.7765, 0.4836, 0.7814, 0.4775, 0.7665, 0.4722, 0.7859, 0.4663, 0.7704, 0.4775, 0.7665, 0.4836, 0.7814, 0.4775, 0.7665, 0.4663, 0.7704, 0.4443, 0.6842, 0.4557, 0.6842, 0.4881, 0.7622, 0.4775, 0.7665, 0.4557, 0.6842, 0.4666, 0.6842, 0.4981, 0.7575, 0.4881, 0.7622, 0.4666, 0.6842, 0.4769, 0.6841, 0.5076, 0.7522, 0.4981, 0.7575, 0.4769, 0.6841, 0.487, 0.6841, 0.5168, 0.7465, 0.5076, 0.7522, 0.487, 0.6841, 0.4969, 0.684, 0.5258, 0.7403, 0.5168, 0.7465, 0.4969, 0.684, 0.5068, 0.6839, 0.5345, 0.7338, 0.5258, 0.7403, 0.5068, 0.6839, 0.5169, 0.6838, 0.5433, 0.7271, 0.5345, 0.7338, 0.5169, 0.6838, 0.5273, 0.6838, 0.5522, 0.7203, 0.5433, 0.7271, 0.5273, 0.6838, 0.5383, 0.6837, 0.5613, 0.7135, 0.5522, 0.7203, 0.5383, 0.6837, 0.5499, 0.6837, 0.5711, 0.707, 0.5613, 0.7135, 0.5499, 0.6837, 0.5623, 0.6837, 0.5815, 0.7011, 0.5711, 0.707, 0.5623, 0.6837, 0.5754, 0.6838, 0.5929, 0.696, 0.5815, 0.7011, 0.5754, 0.6838, 0.5893, 0.6841, 0.6052, 0.6923, 0.5929, 0.696, 0.5893, 0.6841, 0.6033, 0.6845, 0.6175, 0.6898, 0.6052, 0.6923, 0.6033, 0.6845, 0.616, 0.6854, 0.6316, 0.688, 0.6175, 0.6898, 0.616, 0.6854, 0.6316, 0.686, 0.6457, 0.6898, 0.6316, 0.688, 0.6316, 0.686, 0.6472, 0.6854, 0.658, 0.6923, 0.6457, 0.6898, 0.6472, 0.6854, 0.6599, 0.6845, 0.6703, 0.696, 0.658, 0.6923, 0.6599, 0.6845, 0.6739, 0.6841, 0.6817, 0.7011, 0.6703, 0.696, 0.6739, 0.6841, 0.6877, 0.6838, 0.6921, 0.7071, 0.6817, 0.7011, 0.6877, 0.6838, 0.7009, 0.6837, 0.7019, 0.7135, 0.6921, 0.7071, 0.7009, 0.6837, 0.7133, 0.6837, 0.711, 0.7203, 0.7019, 0.7135, 0.7133, 0.6837, 0.7249, 0.6837, 0.7199, 0.7271, 0.711, 0.7203, 0.7249, 0.6837, 0.7359, 0.6838, 0.7287, 0.7338, 0.7199, 0.7271, 0.7359, 0.6838, 0.7463, 0.6838, 0.7374, 0.7403, 0.7287, 0.7338, 0.7463, 0.6838, 0.7564, 0.6839, 0.7464, 0.7465, 0.7374, 0.7403, 0.7564, 0.6839, 0.7663, 0.684, 0.7556, 0.7522, 0.7464, 0.7465, 0.7663, 0.684, 0.7762, 0.6841, 0.7651, 0.7575, 0.7556, 0.7522, 0.7762, 0.6841, 0.7863, 0.6841, 0.7751, 0.7622, 0.7651, 0.7575, 0.7863, 0.6841, 0.7966, 0.6842, 0.7857, 0.7665, 0.7751, 0.7622, 0.7966, 0.6842, 0.8075, 0.6842, 0.7969, 0.7704, 0.7857, 0.7665, 0.8075, 0.6842, 0.8189, 0.6842, 0.8189, 0.6842, 0.8075, 0.6842, 0.7863, 0.6042, 0.7971, 0.6004, 0.8075, 0.6842, 0.7966, 0.6842, 0.776, 0.6083, 0.7863, 0.6042, 0.7966, 0.6842, 0.7863, 0.6841, 0.766, 0.613, 0.776, 0.6083, 0.7863, 0.6841, 0.7762, 0.6841, 0.7563, 0.6182, 0.766, 0.613, 0.7762, 0.6841, 0.7663, 0.684, 0.7469, 0.624, 0.7563, 0.6182, 0.7663, 0.684, 0.7564, 0.6839, 0.7378, 0.6302, 0.7469, 0.624, 0.7564, 0.6839, 0.7463, 0.6838, 0.7288, 0.6368, 0.7378, 0.6302, 0.7463, 0.6838, 0.7359, 0.6838, 0.7198, 0.6436, 0.7288, 0.6368, 0.7359, 0.6838, 0.7249, 0.6837, 0.7108, 0.6506, 0.7198, 0.6436, 0.7249, 0.6837, 0.7133, 0.6837, 0.7015, 0.6575, 0.7108, 0.6506, 0.7133, 0.6837, 0.7009, 0.6837, 0.6917, 0.6643, 0.7015, 0.6575, 0.7009, 0.6837, 0.6877, 0.6838, 0.6811, 0.6705, 0.6917, 0.6643, 0.6877, 0.6838, 0.6739, 0.6841, 0.6697, 0.6758, 0.6811, 0.6705, 0.6739, 0.6841, 0.6599, 0.6845, 0.6573, 0.6794, 0.6697, 0.6758, 0.6599, 0.6845, 0.6472, 0.6854, 0.6454, 0.6817, 0.6573, 0.6794, 0.6472, 0.6854, 0.6316, 0.686, 0.6454, 0.6817, 0.6316, 0.686, 0.616, 0.6854, 0.6178, 0.6817, 0.616, 0.6854, 0.6033, 0.6845, 0.6059, 0.6794, 0.6178, 0.6817, 0.6033, 0.6845, 0.5893, 0.6841, 0.5935, 0.6758, 0.6059, 0.6794, 0.5893, 0.6841, 0.5754, 0.6838, 0.582, 0.6705, 0.5935, 0.6758, 0.5754, 0.6838, 0.5623, 0.6837, 0.5715, 0.6642, 0.582, 0.6705, 0.5623, 0.6837, 0.5499, 0.6837, 0.5617, 0.6575, 0.5715, 0.6642, 0.5499, 0.6837, 0.5383, 0.6837, 0.5524, 0.6506, 0.5617, 0.6575, 0.5383, 0.6837, 0.5273, 0.6838, 0.5434, 0.6436, 0.5524, 0.6506, 0.5273, 0.6838, 0.5169, 0.6838, 0.5344, 0.6368, 0.5434, 0.6436, 0.5169, 0.6838, 0.5068, 0.6839, 0.5254, 0.6302, 0.5344, 0.6368, 0.5068, 0.6839, 0.4969, 0.684, 0.5163, 0.624, 0.5254, 0.6302, 0.4969, 0.684, 0.487, 0.6841, 0.5069, 0.6182, 0.5163, 0.624, 0.487, 0.6841, 0.4769, 0.6841, 0.4972, 0.613, 0.5069, 0.6182, 0.4769, 0.6841, 0.4666, 0.6842, 0.4872, 0.6083, 0.4972, 0.613, 0.4666, 0.6842, 0.4557, 0.6842, 0.4769, 0.6042, 0.4872, 0.6083, 0.4557, 0.6842, 0.4443, 0.6842, 0.4661, 0.6004, 0.4769, 0.6042, 0.4769, 0.6042, 0.4661, 0.6004, 0.4716, 0.586, 0.4824, 0.5901, 0.4872, 0.6083, 0.4769, 0.6042, 0.4824, 0.5901, 0.4933, 0.5946, 0.4972, 0.613, 0.4872, 0.6083, 0.4933, 0.5946, 0.504, 0.5996, 0.5069, 0.6182, 0.4972, 0.613, 0.504, 0.5996, 0.5143, 0.6052, 0.5163, 0.624, 0.5069, 0.6182, 0.5143, 0.6052, 0.5243, 0.6113, 0.5254, 0.6302, 0.5163, 0.624, 0.5243, 0.6113, 0.534, 0.6178, 0.5344, 0.6368, 0.5254, 0.6302, 0.534, 0.6178, 0.5433, 0.6247, 0.5434, 0.6436, 0.5344, 0.6368, 0.5433, 0.6247, 0.5524, 0.6316, 0.5524, 0.6506, 0.5434, 0.6436, 0.5524, 0.6316, 0.5614, 0.6384, 0.5617, 0.6575, 0.5524, 0.6506, 0.5614, 0.6384, 0.5704, 0.645, 0.5715, 0.6642, 0.5617, 0.6575, 0.5704, 0.645, 0.5796, 0.6511, 0.582, 0.6705, 0.5715, 0.6642, 0.5796, 0.6511, 0.5891, 0.6565, 0.5935, 0.6758, 0.582, 0.6705, 0.5891, 0.6565, 0.5992, 0.661, 0.6059, 0.6794, 0.5935, 0.6758, 0.5992, 0.661, 0.6096, 0.6643, 0.6178, 0.6817, 0.6059, 0.6794, 0.6096, 0.6643, 0.6204, 0.6665, 0.6316, 0.686, 0.6178, 0.6817, 0.6204, 0.6665, 0.6316, 0.6679, 0.6454, 0.6817, 0.6316, 0.686, 0.6316, 0.6679, 0.6428, 0.6665, 0.6573, 0.6794, 0.6454, 0.6817, 0.6428, 0.6665, 0.6535, 0.6643, 0.6697, 0.6758, 0.6573, 0.6794, 0.6535, 0.6643, 0.664, 0.661, 0.6811, 0.6705, 0.6697, 0.6758, 0.664, 0.661, 0.6741, 0.6565, 0.6917, 0.6643, 0.6811, 0.6705, 0.6741, 0.6565, 0.6836, 0.6511, 0.7015, 0.6575, 0.6917, 0.6643, 0.6836, 0.6511, 0.6928, 0.645, 0.7108, 0.6506, 0.7015, 0.6575, 0.6928, 0.645, 0.7018, 0.6384, 0.7198, 0.6436, 0.7108, 0.6506, 0.7018, 0.6384, 0.7108, 0.6316, 0.7288, 0.6368, 0.7198, 0.6436, 0.7108, 0.6316, 0.7199, 0.6247, 0.7378, 0.6302, 0.7288, 0.6368, 0.7199, 0.6247, 0.7292, 0.6178, 0.7469, 0.624, 0.7378, 0.6302, 0.7292, 0.6178, 0.7389, 0.6113, 0.7563, 0.6182, 0.7469, 0.624, 0.7389, 0.6113, 0.7489, 0.6052, 0.766, 0.613, 0.7563, 0.6182, 0.7489, 0.6052, 0.7592, 0.5996, 0.776, 0.6083, 0.766, 0.613, 0.7592, 0.5996, 0.7699, 0.5946, 0.7863, 0.6042, 0.776, 0.6083, 0.7699, 0.5946, 0.7807, 0.5901, 0.7971, 0.6004, 0.7863, 0.6042, 0.7807, 0.5901, 0.7916, 0.586])
me_cylinder_001.use_remesh_preserve_volume = False
me_cylinder_001.use_remesh_preserve_attributes = False
me_cylinder_001.use_mirror_vertex_groups = False
me_cylinder_001.update()
me_cylinder = bpy.data.meshes.new('Cylinder')
me_cylinder.from_pydata([(-3.755e-08, 3.0, 0.4), (0.07804, 3.0, 0.3923), (0.1531, 3.0, 0.3696), (0.2222, 3.0, 0.3326), (0.2828, 3.0, 0.2828), (0.3326, 3.0, 0.2222), (0.3696, 3.0, 0.1531), (0.3923, 3.0, 0.07804), (0.4, 3.0, 3.055e-06), (0.3923, 3.0, -0.07803), (0.3696, 3.0, -0.1531), (0.3326, 3.0, -0.2222), (0.2828, 3.0, -0.2828), (0.2222, 3.0, -0.3326), (0.1531, 3.0, -0.3695), (0.07804, 3.0, -0.3923), (-1.679e-07, 3.0, -0.4), (-0.07804, 3.0, -0.3923), (-0.1531, 3.0, -0.3695), (-0.2222, 3.0, -0.3326), (-0.2828, 3.0, -0.2828), (-0.3326, 3.0, -0.2222), (-0.3696, 3.0, -0.1531), (-0.3923, 3.0, -0.07803), (-0.4, 3.0, 3.055e-06), (-0.3923, 3.0, 0.07804), (-0.3696, 3.0, 0.1531), (-0.3326, 3.0, 0.2222), (-0.2828, 3.0, 0.2828), (-0.2222, 3.0, 0.3326), (-0.1531, 3.0, 0.3696), (-0.07804, 3.0, 0.3923), (6.046e-07, -3.0, 0.4), (0.07804, -3.0, 0.3923), (0.1531, -3.0, 0.3695), (0.2222, -3.0, 0.3326), (0.2828, -3.0, 0.2828), (0.3326, -3.0, 0.2222), (0.3696, -3.0, 0.1531), (0.3923, -3.0, 0.07803), (0.4, -3.0, -3.049e-06), (0.3923, -3.0, -0.07804), (0.3696, -3.0, -0.1531), (0.3326, -3.0, -0.2222), (0.2828, -3.0, -0.2828), (0.2222, -3.0, -0.3326), (0.1531, -3.0, -0.3696), (0.07804, -3.0, -0.3923), (3.344e-07, -3.0, -0.4), (-0.07804, -3.0, -0.3923), (-0.1531, -3.0, -0.3696), (-0.2222, -3.0, -0.3326), (-0.2828, -3.0, -0.2828), (-0.3326, -3.0, -0.2222), (-0.3696, -3.0, -0.1531), (-0.3923, -3.0, -0.07804), (-0.4, -3.0, -3.812e-06), (-0.3923, -3.0, 0.07803), (-0.3696, -3.0, 0.1531), (-0.3326, -3.0, 0.2222), (-0.2828, -3.0, 0.2828), (-0.2222, -3.0, 0.3326), (-0.1531, -3.0, 0.3695), (-0.07804, -3.0, 0.3923)], [], [(0, 32, 33, 1), (1, 33, 34, 2), (2, 34, 35, 3), (3, 35, 36, 4), (4, 36, 37, 5), (5, 37, 38, 6), (6, 38, 39, 7), (7, 39, 40, 8), (8, 40, 41, 9), (9, 41, 42, 10), (10, 42, 43, 11), (11, 43, 44, 12), (12, 44, 45, 13), (13, 45, 46, 14), (14, 46, 47, 15), (15, 47, 48, 16), (16, 48, 49, 17), (17, 49, 50, 18), (18, 50, 51, 19), (19, 51, 52, 20), (20, 52, 53, 21), (21, 53, 54, 22), (22, 54, 55, 23), (23, 55, 56, 24), (24, 56, 57, 25), (25, 57, 58, 26), (26, 58, 59, 27), (27, 59, 60, 28), (28, 60, 61, 29), (29, 61, 62, 30), (30, 62, 63, 31), (32, 0, 31, 63)])
_uv = me_cylinder.uv_layers.new(name='UVMap')
_uv.uv.foreach_set('vector', [0.2008, 0.01496, 0.202, 0.9872, 0.1901, 0.9872, 0.1889, 0.01496, 0.1889, 0.01496, 0.1901, 0.9872, 0.1784, 0.9872, 0.1772, 0.01496, 0.1772, 0.01496, 0.1784, 0.9872, 0.1667, 0.9872, 0.1655, 0.01496, 0.1655, 0.01496, 0.1667, 0.9872, 0.155, 0.9872, 0.1538, 0.01496, 0.1538, 0.01496, 0.155, 0.9872, 0.1433, 0.9872, 0.1421, 0.01496, 0.1421, 0.01496, 0.1433, 0.9872, 0.1314, 0.9872, 0.1302, 0.01496, 0.1302, 0.01496, 0.1314, 0.9872, 0.1197, 0.9872, 0.1185, 0.01496, 0.1185, 0.01496, 0.1197, 0.9872, 0.1079, 0.9872, 0.1067, 0.01496, 0.1067, 0.01496, 0.1079, 0.9872, 0.096, 0.9872, 0.09479, 0.01496, 0.09479, 0.01496, 0.096, 0.9872, 0.0843, 0.9872, 0.08308, 0.01496, 0.08308, 0.01496, 0.0843, 0.9872, 0.07243, 0.9872, 0.07121, 0.01496, 0.07121, 0.01496, 0.07243, 0.9872, 0.06072, 0.9872, 0.05951, 0.01496, 0.05951, 0.01496, 0.06072, 0.9872, 0.04902, 0.9872, 0.0478, 0.01496, 0.0478, 0.01496, 0.04902, 0.9872, 0.03731, 0.9872, 0.0361, 0.01496, 0.0361, 0.01496, 0.03731, 0.9872, 0.02561, 0.9872, 0.02439, 0.01496, 0.02439, 0.01496, 0.02561, 0.9872, 0.01374, 0.9872, 0.01252, 0.01496, 0.3887, 0.01496, 0.3899, 0.9872, 0.3782, 0.9872, 0.377, 0.01496, 0.377, 0.01496, 0.3782, 0.9872, 0.3665, 0.9872, 0.3653, 0.01496, 0.3653, 0.01496, 0.3665, 0.9872, 0.3547, 0.9872, 0.3534, 0.01496, 0.3534, 0.01496, 0.3547, 0.9872, 0.3428, 0.9872, 0.3416, 0.01496, 0.3416, 0.01496, 0.3428, 0.9872, 0.3311, 0.9872, 0.3299, 0.01496, 0.3299, 0.01496, 0.3311, 0.9872, 0.3194, 0.9872, 0.3182, 0.01496, 0.3182, 0.01496, 0.3194, 0.9872, 0.3077, 0.9872, 0.3065, 0.01496, 0.3065, 0.01496, 0.3077, 0.9872, 0.296, 0.9872, 0.2947, 0.01496, 0.2947, 0.01496, 0.296, 0.9872, 0.2843, 0.9872, 0.283, 0.01496, 0.283, 0.01496, 0.2843, 0.9872, 0.2726, 0.9872, 0.2713, 0.01496, 0.2713, 0.01496, 0.2726, 0.9872, 0.2609, 0.9872, 0.2596, 0.01496, 0.2596, 0.01496, 0.2609, 0.9872, 0.2491, 0.9872, 0.2479, 0.01496, 0.2479, 0.01496, 0.2491, 0.9872, 0.2373, 0.9872, 0.2361, 0.01496, 0.2361, 0.01496, 0.2373, 0.9872, 0.2254, 0.9872, 0.2242, 0.01496, 0.2242, 0.01496, 0.2254, 0.9872, 0.2137, 0.9872, 0.2125, 0.01496, 0.202, 0.9872, 0.2008, 0.01496, 0.2125, 0.01496, 0.2137, 0.9872])
me_cylinder.materials.append(mat_material_001)
me_cylinder.use_remesh_preserve_volume = False
me_cylinder.use_remesh_preserve_attributes = False
me_cylinder.use_mirror_vertex_groups = False
me_cylinder.update()

# ---- objects
ob_sun_001 = bpy.data.objects.new('Sun.001', light_sun_001)
ob_sun = bpy.data.objects.new('Sun', light_sun)
ob_cylinder_003 = bpy.data.objects.new('Cylinder.003', me_cylinder_003)
ob_cylinder_002 = bpy.data.objects.new('Cylinder.002', me_cylinder_002)
ob_cylinder_001 = bpy.data.objects.new('Cylinder.001', me_cylinder_001)
ob_cylinder = bpy.data.objects.new('Cylinder', me_cylinder)
ob_lamp = bpy.data.objects.new('Lamp', light_lamp)
ob_camera = bpy.data.objects.new('Camera', cam_camera)

# ---- transforms, parenting, visibility, modifiers, constraints
ob_sun_001.location = (-1.818, 2.616, -34.31)
ob_sun_001.lineart.crease_threshold = 0.0
ob_sun.location = (-1.818, 2.616, -0.1457)
ob_sun.lineart.crease_threshold = 0.0
ob_cylinder_003.location = (-1.752e-18, 0.0, 0.0)
ob_cylinder_003.lineart.crease_threshold = 0.0
ob_cylinder_002.location = (0.0, 3.313, 0.0)
ob_cylinder_002.lineart.crease_threshold = 0.0
ob_cylinder_001.location = (0.0, 3.313, 0.0)
ob_cylinder_001.lineart.crease_threshold = 0.0
ob_cylinder.location = (0.0, 0.0, 0.0)
ob_cylinder.lineart.crease_threshold = 0.0
ob_lamp.location = (4.076, 1.005, 5.904)
ob_lamp.rotation_euler = (0.6503, 0.05522, 1.866)
ob_lamp.lock_rotations_4d = False
ob_lamp.empty_display_type = 'ARROWS'
ob_lamp.color = (0.0, 0.0, 0.0, 0.0)
ob_lamp.lineart.crease_threshold = 0.0
ob_camera.location = (7.481, -6.508, 5.344)
ob_camera.rotation_euler = (1.109, 0.01082, 0.8149)
ob_camera.lock_rotations_4d = False
ob_camera.empty_display_type = 'ARROWS'
ob_camera.color = (0.0, 0.0, 0.0, 0.0)
ob_camera.display_type = 'WIRE'
ob_camera.lineart.crease_threshold = 0.0

# ---- collection membership
col_collection_1.objects.link(ob_sun_001)
col_collection_1.objects.link(ob_sun)
col_collection_1.objects.link(ob_cylinder_003)
col_collection_1.objects.link(ob_cylinder_002)
col_collection_1.objects.link(ob_cylinder_001)
col_collection_1.objects.link(ob_cylinder)
col_collection_1.objects.link(ob_lamp)
col_collection_1.objects.link(ob_camera)

# ---- scene / render settings (as saved in the file)
scene.camera = ob_camera
scene.frame_start = 1; scene.frame_end = 250; scene.frame_set(1)
scene.render.engine = 'BLENDER_EEVEE_NEXT'
scene.render.image_settings.color_mode = 'RGB'
scene.render.image_settings.compression = 90
scene.render.resolution_percentage = 50
scene.render.dither_intensity = 0.0
scene.render.bake_margin = 2
scene.render.bake_bias = 0.0
scene.cycles.use_denoising = False
scene.cycles.samples = 10
scene.cycles.sampling_pattern = 'TABULATED_SOBOL'
scene.cycles.light_sampling_threshold = 0.0
scene.cycles.use_adaptive_sampling = False
scene.cycles.use_light_tree = False
scene.cycles.blur_glossy = 0.0
scene.cycles.volume_bounces = 1
scene.cycles.pixel_filter_type = 'GAUSSIAN'
scene.cycles.sample_clamp_indirect = 0.0
scene.view_settings.view_transform = 'Standard'
bpy.context.view_layer.update()
